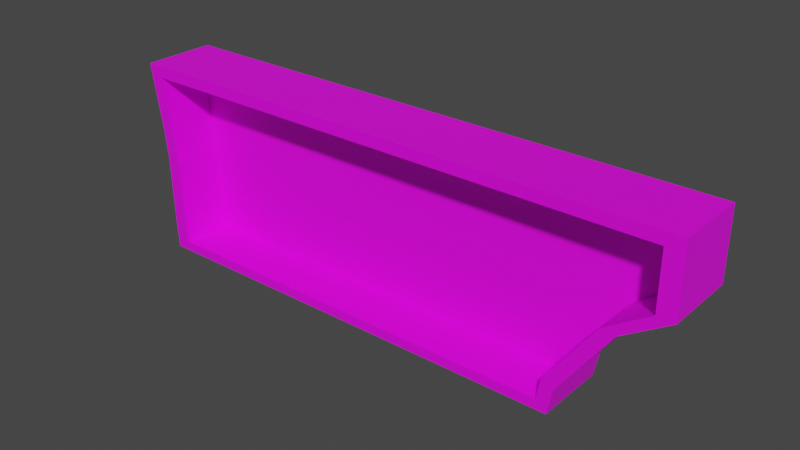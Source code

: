 # Source: ButtonGameBase2.blend  (saved by Blender 3.2.14; exported with 4.5.12 LTS)
import bpy
from mathutils import Matrix  # noqa: F401  (used for matrix-valued properties, if any)

bpy.ops.wm.read_factory_settings(use_empty=True)
scene = bpy.context.scene
scene.name = 'Scene'

# ---- collections
col_collection = bpy.data.collections.new('Collection'); scene.collection.children.link(col_collection)

# ---- images (referenced by path relative to the original .blend; pixels are not part of the script)
import os
ASSET_DIR = os.environ.get("B2B_ASSET_DIR", "")  # directory of the original .blend (textures are referenced by path, not embedded)
HERE = os.path.dirname(os.path.abspath(__file__))  # packed textures are extracted next to this script under _unpacked/

def load_image(name, relpath, width, height, colorspace="sRGB"):
    """Load a texture the original file referenced (path relative to the .blend, or extracted next to this script)."""
    p = next((c for c in (os.path.join(HERE, relpath), os.path.join(ASSET_DIR, relpath)) if relpath and os.path.exists(c)), "")
    if p:
        img = bpy.data.images.load(p, check_existing=True)
        img.name = name
    else:  # same state as the original file: an image datablock whose file is absent (Cycles renders it pink)
        img = bpy.data.images.new(name, width, height)
        img.source = "FILE"
        img.filepath = "//" + (relpath or name)
    img.colorspace_settings.name = colorspace
    return img
img_hud_texture_png = load_image('HUD_Texture.png', 'HUD_Texture.png', 1024, 1024, 'sRGB')

# ---- materials (node trees are filled in below, after node groups)
mat_plastic = bpy.data.materials.new('Plastic')
mat_plastic.use_transparent_shadow = False

# ---- material node trees
mat_plastic.use_nodes = True; mat_plastic.node_tree.nodes.clear()
_N = mat_plastic.node_tree.nodes; _L = mat_plastic.node_tree.links
n0 = _N.new('ShaderNodeBsdfPrincipled'); n0.name = 'Principled BSDF'; n0.location = (10, 300)
n0.distribution = 'GGX'
n0.subsurface_method = 'RANDOM_WALK_SKIN'
n0.inputs[3].default_value = 1.45
n0.inputs[27].default_value = (0.0, 0.0, 0.0, 1.0)
n0.inputs[28].default_value = 1.0
n1 = _N.new('ShaderNodeOutputMaterial'); n1.name = 'Material Output'; n1.location = (300, 300)
n2 = _N.new('ShaderNodeTexImage'); n2.name = 'Image Texture'; n2.location = (-296, 277)
n2.image = img_hud_texture_png
_L.new(n0.outputs[0], n1.inputs[0])
_L.new(n2.outputs[0], n0.inputs[0])
n1.is_active_output = True

# ---- world
world_world = bpy.data.worlds.new('World'); scene.world = world_world
world_world.use_nodes = True; world_world.node_tree.nodes.clear()
_N = world_world.node_tree.nodes; _L = world_world.node_tree.links
n0 = _N.new('ShaderNodeOutputWorld'); n0.name = 'World Output'; n0.location = (300, 300)
n1 = _N.new('ShaderNodeBackground'); n1.name = 'Background'; n1.location = (10, 300)
n1.inputs[0].default_value = (0.05088, 0.05088, 0.05088, 1.0)
_L.new(n1.outputs[0], n0.inputs[0])
n0.is_active_output = True
world_world.color = (0.05088, 0.05088, 0.05088)
world_world.use_sun_shadow = False
world_world.sun_shadow_jitter_overblur = 0.0

# ---- meshes
me_cube_002 = bpy.data.meshes.new('Cube.002')
me_cube_002.from_pydata([(-0.8889, -0.9981, -0.6004), (-1.349, -0.9981, 0.5552), (-0.8889, -0.565, -0.6004), (-1.349, -0.565, 0.5552), (1.169, -0.9981, -0.6004), (1.25, -0.9981, 0.5552), (1.169, -0.565, -0.6004), (1.25, -0.565, 0.5552), (-1.141, -0.9981, -0.02259), (-1.141, -0.565, -0.02259), (1.184, -0.565, -0.02259), (1.184, -0.9981, -0.02259), (-1.349, -0.9981, 0.1495), (-1.349, -0.565, 0.1495), (1.198, -0.565, 0.1495), (1.198, -0.9981, 0.1495), (-0.9127, -0.565, -0.4448), (1.177, -0.565, -0.4448), (1.177, -0.9981, -0.4448), (-0.9127, -0.9981, -0.4448), (-1.271, -0.9981, 0.1527), (-1.271, -0.9981, 0.4865), (1.113, -0.9981, -0.404), (1.105, -0.9981, -0.5426), (-0.8372, -0.9981, -0.5426), (1.182, -0.9981, 0.4865), (-0.8597, -0.9981, -0.404), (-1.075, -0.9981, -0.01447), (1.133, -0.9981, 0.1251), (1.12, -0.9981, -0.02806), (-1.271, -0.6981, 0.1527), (-1.271, -0.6981, 0.4865), (1.113, -0.6981, -0.404), (1.105, -0.6981, -0.5426), (-0.8372, -0.6981, -0.5426), (1.182, -0.6981, 0.4865), (-0.8597, -0.6981, -0.404), (-1.075, -0.6981, -0.01447), (1.133, -0.6981, 0.1251), (1.12, -0.6981, -0.02806)], [], [(12, 1, 3, 13), (13, 3, 7, 14), (14, 7, 5, 15), (0, 4, 23, 24), (2, 6, 4, 0), (7, 3, 1, 5), (12, 8, 27, 20), (17, 10, 11, 18), (16, 9, 10, 17), (19, 8, 9, 16), (18, 11, 29, 22), (10, 14, 15, 11), (9, 13, 14, 10), (8, 12, 13, 9), (0, 19, 16, 2), (2, 16, 17, 6), (6, 17, 18, 4), (15, 5, 25, 28), (28, 25, 35, 38), (23, 22, 32, 33), (26, 24, 34, 36), (27, 26, 36, 37), (19, 0, 24, 26), (5, 1, 21, 25), (1, 12, 20, 21), (11, 15, 28, 29), (8, 19, 26, 27), (4, 18, 22, 23), (29, 28, 38, 39), (24, 23, 33, 34), (25, 21, 31, 35), (22, 29, 39, 32), (21, 20, 30, 31), (20, 27, 37, 30), (34, 33, 32, 39, 38, 35, 31, 30, 37, 36)])
_uv = me_cube_002.uv_layers.new(name='UVMap')
_uv.uv.foreach_set('vector', [0.1156, 0.2722, 0.1156, 0.2993, 0.1156, 0.2993, 0.1156, 0.2722, 0.1156, 0.2722, 0.1156, 0.2993, 0.3537, 0.2993, 0.3489, 0.2722, 0.3489, 0.2722, 0.3537, 0.2993, 0.3537, 0.2993, 0.3489, 0.2722, 0.1577, 0.2222, 0.3463, 0.2222, 0.3404, 0.226, 0.1624, 0.226, 0.1577, 0.2222, 0.3463, 0.2222, 0.3463, 0.2222, 0.1577, 0.2222, 0.3537, 0.2993, 0.1156, 0.2993, 0.1156, 0.2993, 0.3537, 0.2993, 0.1156, 0.2722, 0.1346, 0.2608, 0.1406, 0.2613, 0.1227, 0.2725, 0.3469, 0.2326, 0.3476, 0.2608, 0.3476, 0.2608, 0.3469, 0.2326, 0.1555, 0.2326, 0.1346, 0.2608, 0.3476, 0.2608, 0.3469, 0.2326, 0.1555, 0.2326, 0.1346, 0.2608, 0.1346, 0.2608, 0.1555, 0.2326, 0.3469, 0.2326, 0.3476, 0.2608, 0.3417, 0.2604, 0.3411, 0.2353, 0.3476, 0.2608, 0.3489, 0.2722, 0.3489, 0.2722, 0.3476, 0.2608, 0.1346, 0.2608, 0.1156, 0.2722, 0.3489, 0.2722, 0.3476, 0.2608, 0.1346, 0.2608, 0.1156, 0.2722, 0.1156, 0.2722, 0.1346, 0.2608, 0.1577, 0.2222, 0.1555, 0.2326, 0.1555, 0.2326, 0.1577, 0.2222, 0.1577, 0.2222, 0.1555, 0.2326, 0.3469, 0.2326, 0.3463, 0.2222, 0.3463, 0.2222, 0.3469, 0.2326, 0.3469, 0.2326, 0.3463, 0.2222, 0.3489, 0.2722, 0.3537, 0.2993, 0.3475, 0.2947, 0.3429, 0.2706, 0.3429, 0.2706, 0.3475, 0.2947, 0.3475, 0.2947, 0.3429, 0.2706, 0.3404, 0.226, 0.3411, 0.2353, 0.3411, 0.2353, 0.3404, 0.226, 0.1604, 0.2353, 0.1624, 0.226, 0.1624, 0.226, 0.1604, 0.2353, 0.1406, 0.2613, 0.1604, 0.2353, 0.1604, 0.2353, 0.1406, 0.2613, 0.1555, 0.2326, 0.1577, 0.2222, 0.1624, 0.226, 0.1604, 0.2353, 0.3537, 0.2993, 0.1156, 0.2993, 0.1227, 0.2947, 0.3475, 0.2947, 0.1156, 0.2993, 0.1156, 0.2722, 0.1227, 0.2725, 0.1227, 0.2947, 0.3476, 0.2608, 0.3489, 0.2722, 0.3429, 0.2706, 0.3417, 0.2604, 0.1346, 0.2608, 0.1555, 0.2326, 0.1604, 0.2353, 0.1406, 0.2613, 0.3463, 0.2222, 0.3469, 0.2326, 0.3411, 0.2353, 0.3404, 0.226, 0.3417, 0.2604, 0.3429, 0.2706, 0.3429, 0.2706, 0.3417, 0.2604, 0.1624, 0.226, 0.3404, 0.226, 0.3404, 0.226, 0.1624, 0.226, 0.3475, 0.2947, 0.1227, 0.2947, 0.1227, 0.2947, 0.3475, 0.2947, 0.3411, 0.2353, 0.3417, 0.2604, 0.3417, 0.2604, 0.3411, 0.2353, 0.1227, 0.2947, 0.1227, 0.2725, 0.1227, 0.2725, 0.1227, 0.2947, 0.1227, 0.2725, 0.1406, 0.2613, 0.1406, 0.2613, 0.1227, 0.2725, 0.1624, 0.226, 0.3404, 0.226, 0.3411, 0.2353, 0.3417, 0.2604, 0.3429, 0.2706, 0.3475, 0.2947, 0.1227, 0.2947, 0.1227, 0.2725, 0.1406, 0.2613, 0.1604, 0.2353])
me_cube_002.materials.append(mat_plastic)
me_cube_002.update()

# ---- objects
ob_buttongame = bpy.data.objects.new('ButtonGame', me_cube_002)

# ---- transforms, parenting, visibility, modifiers, constraints
ob_buttongame.location = (-0.0001564, 0.0, -0.04679)
ob_buttongame.scale = (-1.3, 1.0, 1.0)

# ---- collection membership
col_collection.objects.link(ob_buttongame)

# ---- scene / render settings (as saved in the file)
scene.frame_start = 1; scene.frame_end = 250; scene.frame_set(0)
scene.render.engine = 'BLENDER_EEVEE_NEXT'
scene.cycles.sampling_pattern = 'TABULATED_SOBOL'
scene.cycles.use_light_tree = False
scene.view_settings.view_transform = 'Filmic'
bpy.context.view_layer.update()

# ---- added for rendering (the .blend has no active camera and no usable light): camera, sun
cam_auto = bpy.data.cameras.new('AutoCamera')
cam_auto.lens = 50.0
cam_auto.sensor_width = 36.0
cam_auto.clip_end = 1000.0
ob_auto_camera = bpy.data.objects.new('AutoCamera', cam_auto)
scene.collection.objects.link(ob_auto_camera)
ob_auto_camera.location = (3.39177, -4.77509, 2.59298)
ob_auto_camera.rotation_euler = (1.09748, -7.21219e-08, 0.694738)
scene.camera = ob_auto_camera
light_auto_sun = bpy.data.lights.new('AutoSun', 'SUN')
light_auto_sun.energy = 3.0
light_auto_sun.angle = 0.0523599
ob_auto_sun = bpy.data.objects.new('AutoSun', light_auto_sun)
scene.collection.objects.link(ob_auto_sun)
ob_auto_sun.rotation_euler = (0.872665, 0.174533, 0.523599)
bpy.context.view_layer.update()
